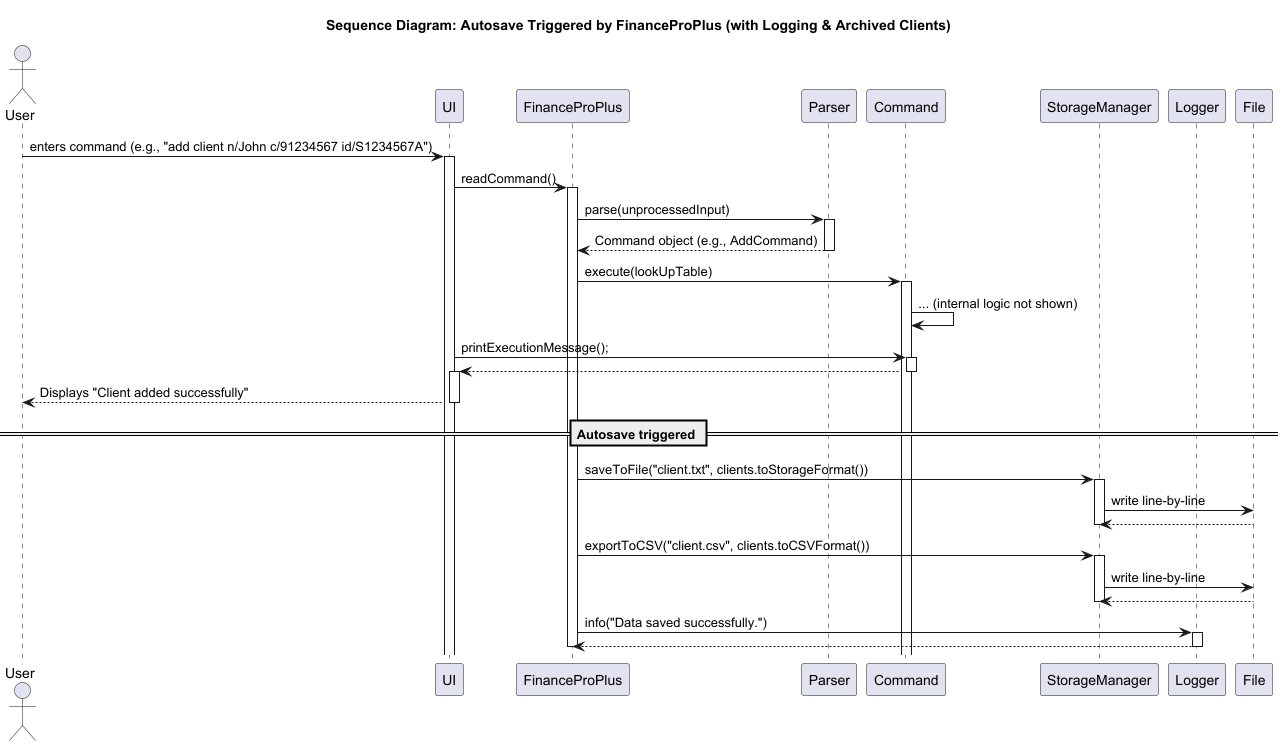

The diagram above was rendered by PlantUML. Its source (embedded in the PNG):
@startuml
title Sequence Diagram: Autosave Triggered by FinanceProPlus (with Logging & Archived Clients)

actor User
participant "UI" as UI
participant "FinanceProPlus" as App
participant "Parser" as Parser
participant "Command" as Command
participant "StorageManager" as Storage
participant "Logger" as Logger

User -> UI: enters command (e.g., "add client n/John c/91234567 id/S1234567A")
activate UI

UI -> App: readCommand()
activate App

App -> Parser: parse(unprocessedInput)
activate Parser
Parser --> App: Command object (e.g., AddCommand)
deactivate Parser

App -> Command: execute(lookUpTable)
activate Command
Command -> Command: ... (internal logic not shown)

UI ->Command :printExecutionMessage();
    Activate Command
    Command --> UI
    deactivate Command
activate UI
UI --> User: Displays "Client added successfully"
deactivate UI

== Autosave triggered ==

App -> Storage: saveToFile("client.txt", clients.toStorageFormat())
activate Storage
Storage -> File: write line-by-line
File --> Storage:
deactivate Storage

App -> Storage: exportToCSV("client.csv", clients.toCSVFormat())
activate Storage
Storage -> File: write line-by-line
File --> Storage:
deactivate Storage


App -> Logger: info("Data saved successfully.")
activate Logger
Logger --> App:
deactivate Logger


deactivate App
@enduml